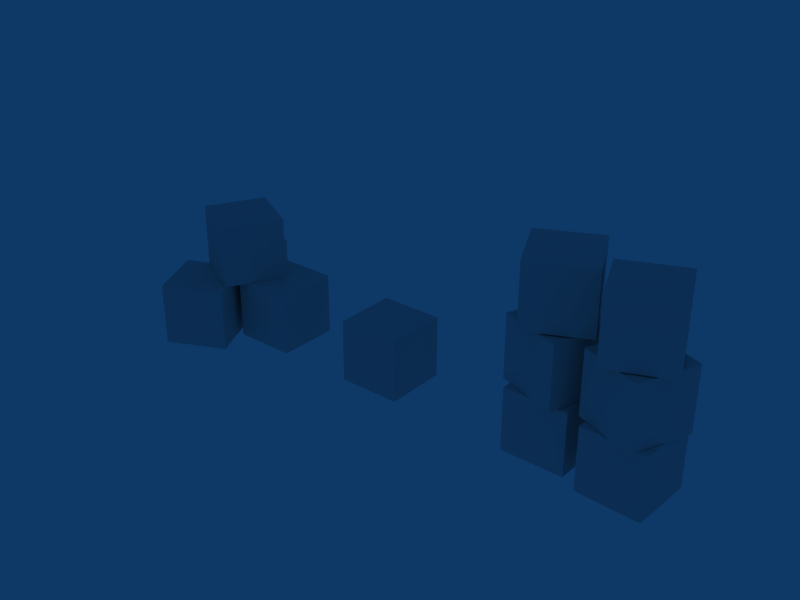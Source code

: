 # Source: box.blend  (saved by Blender 2.49.2; exported with 4.5.12 LTS)
import bpy
from mathutils import Matrix  # noqa: F401  (used for matrix-valued properties, if any)

bpy.ops.wm.read_factory_settings(use_empty=True)
scene = bpy.context.scene
scene.name = 'Scene'

# ---- collections
col_collection_1 = bpy.data.collections.new('Collection 1'); scene.collection.children.link(col_collection_1)

# ---- materials (node trees are filled in below, after node groups)
mat_material = bpy.data.materials.new('Material')
mat_material.alpha_threshold = 0.0
mat_material.roughness = 0.5
mat_material.line_color = (0.0, 0.0, 0.0, 1.0)

# ---- material node trees

# ---- world
world_world = bpy.data.worlds.new('World'); scene.world = world_world
world_world.color = (0.05656, 0.2208, 0.4)
world_world.use_sun_shadow = False
world_world.sun_shadow_jitter_overblur = 0.0
world_world.cycles.sampling_method = 'MANUAL'
world_world.cycles.sample_map_resolution = 256

# ---- meshes
me_cube_002 = bpy.data.meshes.new('Cube.002')
me_cube_002.from_pydata([(-0.2769, 1.164, -3.019), (-0.2769, -0.8355, -3.019), (-2.277, -0.8355, -3.019), (-2.277, 1.164, -3.019), (-0.2769, 1.164, -1.019), (-0.2769, -0.8355, -1.019), (-2.277, -0.8355, -1.019), (-2.277, 1.164, -1.019), (-1.894, 1.437, 0.9879), (-2.55, -0.4522, 0.9879), (-0.6601, -1.108, 0.9879), (-0.004212, 0.7812, 0.9879), (-1.894, 1.437, -1.012), (-2.55, -0.4522, -1.012), (-0.6601, -1.108, -1.012), (-0.004212, 0.7812, -1.012), (-0.8144, 1.501, 1.019), (0.0596, -0.2979, 1.019), (-1.739, -1.172, 1.019), (-2.613, 0.6269, 1.019), (-0.8144, 1.501, 3.019), (0.0596, -0.298, 3.019), (-1.739, -1.172, 3.019), (-2.613, 0.6269, 3.019), (0.7753, -1.501, 3.019), (2.613, -0.7126, 3.019), (1.825, 1.125, 3.019), (-0.0131, 0.3371, 3.019), (0.7753, -1.501, 1.019), (2.613, -0.7126, 1.019), (1.825, 1.125, 1.019), (-0.0131, 0.3371, 1.019), (0.744, 1.113, -1.012), (2.6, 0.3684, -1.012), (1.856, -1.488, -1.012), (-0.0001584, -0.7439, -1.012), (0.744, 1.113, 0.9879), (2.6, 0.3684, 0.9879), (1.856, -1.488, 0.9879), (-0.0001582, -0.7439, 0.9879), (0.2541, -1.14, -1.019), (2.252, -1.234, -1.019), (2.346, 0.7641, -1.019), (0.3483, 0.8582, -1.019), (0.2541, -1.14, -3.019), (2.252, -1.234, -3.019), (2.346, 0.7641, -3.019), (0.3483, 0.8582, -3.019)], [], [(0, 1, 2, 3), (4, 7, 6, 5), (0, 4, 5, 1), (1, 5, 6, 2), (2, 6, 7, 3), (4, 0, 3, 7), (11, 15, 12, 8), (13, 9, 8, 12), (14, 10, 9, 13), (15, 11, 10, 14), (11, 8, 9, 10), (15, 14, 13, 12), (16, 17, 18, 19), (20, 23, 22, 21), (16, 20, 21, 17), (17, 21, 22, 18), (18, 22, 23, 19), (20, 16, 19, 23), (27, 31, 28, 24), (29, 25, 24, 28), (30, 26, 25, 29), (31, 27, 26, 30), (27, 24, 25, 26), (31, 30, 29, 28), (32, 33, 34, 35), (36, 39, 38, 37), (32, 36, 37, 33), (33, 37, 38, 34), (34, 38, 39, 35), (36, 32, 35, 39), (43, 47, 44, 40), (45, 41, 40, 44), (46, 42, 41, 45), (47, 43, 42, 46), (43, 40, 41, 42), (47, 46, 45, 44)])
_uv = me_cube_002.uv_layers.new(name='UVTex')
_uv.uv.foreach_set('vector', [0.0, 0.0, 1.0, 0.0, 1.0, 1.0, 0.0, 1.0, 0.0, 0.0, 1.0, 0.0, 1.0, 1.0, 0.0, 1.0, 0.0, 0.0, 1.0, 0.0, 1.0, 1.0, 0.0, 1.0, 0.0, 0.0, 1.0, 0.0, 1.0, 1.0, 0.0, 1.0, 0.0, 0.0, 1.0, 0.0, 1.0, 1.0, 0.0, 1.0, 0.0, 0.0, 1.0, 0.0, 1.0, 1.0, 0.0, 1.0, 0.0, 0.0, 1.0, 0.0, 1.0, 1.0, 0.0, 1.0, 0.0, 0.0, 1.0, 0.0, 1.0, 1.0, 0.0, 1.0, 0.0, 0.0, 1.0, 0.0, 1.0, 1.0, 0.0, 1.0, 0.0, 0.0, 1.0, 0.0, 1.0, 1.0, 0.0, 1.0, 0.0, 0.0, 1.0, 0.0, 1.0, 1.0, 0.0, 1.0, 0.0, 0.0, 1.0, 0.0, 1.0, 1.0, 0.0, 1.0, 0.0, 0.0, 1.0, 0.0, 1.0, 1.0, 0.0, 1.0, 0.0, 0.0, 1.0, 0.0, 1.0, 1.0, 0.0, 1.0, 0.0, 0.0, 1.0, 0.0, 1.0, 1.0, 0.0, 1.0, 0.0, 0.0, 1.0, 0.0, 1.0, 1.0, 0.0, 1.0, 0.0, 0.0, 1.0, 0.0, 1.0, 1.0, 0.0, 1.0, 0.0, 0.0, 1.0, 0.0, 1.0, 1.0, 0.0, 1.0, 0.0, 0.0, 1.0, 0.0, 1.0, 1.0, 0.0, 1.0, 0.0, 0.0, 1.0, 0.0, 1.0, 1.0, 0.0, 1.0, 0.0, 0.0, 1.0, 0.0, 1.0, 1.0, 0.0, 1.0, 0.0, 0.0, 1.0, 0.0, 1.0, 1.0, 0.0, 1.0, 0.0, 0.0, 1.0, 0.0, 1.0, 1.0, 0.0, 1.0, 0.0, 0.0, 1.0, 0.0, 1.0, 1.0, 0.0, 1.0, 0.0, 0.0, 1.0, 0.0, 1.0, 1.0, 0.0, 1.0, 0.0, 0.0, 1.0, 0.0, 1.0, 1.0, 0.0, 1.0, 0.0, 0.0, 1.0, 0.0, 1.0, 1.0, 0.0, 1.0, 0.0, 0.0, 1.0, 0.0, 1.0, 1.0, 0.0, 1.0, 0.0, 0.0, 1.0, 0.0, 1.0, 1.0, 0.0, 1.0, 0.0, 0.0, 1.0, 0.0, 1.0, 1.0, 0.0, 1.0, 0.0, 0.0, 1.0, 0.0, 1.0, 1.0, 0.0, 1.0, 0.0, 0.0, 1.0, 0.0, 1.0, 1.0, 0.0, 1.0, 0.0, 0.0, 1.0, 0.0, 1.0, 1.0, 0.0, 1.0, 0.0, 0.0, 1.0, 0.0, 1.0, 1.0, 0.0, 1.0, 0.0, 0.0, 1.0, 0.0, 1.0, 1.0, 0.0, 1.0, 0.0, 0.0, 1.0, 0.0, 1.0, 1.0, 0.0, 1.0])
me_cube_002.materials.append(mat_material)
me_cube_002.use_remesh_preserve_volume = False
me_cube_002.use_remesh_preserve_attributes = False
me_cube_002.use_mirror_vertex_groups = False
me_cube_002.update()
me_cube_001 = bpy.data.meshes.new('Cube.001')
me_cube_001.from_pydata([(2.426, 1.371, -2.001), (2.426, -0.6292, -2.001), (0.4261, -0.6292, -2.001), (0.4261, 1.371, -2.001), (2.426, 1.371, -0.001127), (2.426, -0.6292, -0.001127), (0.4261, -0.6292, -0.001127), (0.4261, 1.371, -0.001127), (-2.426, 1.673, -0.001127), (-1.559, -0.1297, -0.001127), (0.2434, 0.7376, -0.001127), (-0.6239, 2.54, -0.001127), (-2.426, 1.673, -2.001), (-1.559, -0.1297, -2.001), (0.2434, 0.7376, -2.001), (-0.6239, 2.54, -2.001), (-0.1419, 0.1297, -2.001), (0.7254, -1.673, -2.001), (-1.077, -2.54, -2.001), (-1.944, -0.7376, -2.001), (-0.1419, 0.1297, -0.001127), (0.7254, -1.673, -0.001127), (-1.077, -2.54, -0.001127), (-1.944, -0.7376, -0.001127), (-0.3083, 1.364, 2.001), (-1.235, -0.408, 2.001), (0.5367, -1.335, 2.001), (1.464, 0.437, 2.001), (-0.3083, 1.364, 0.001127), (-1.235, -0.408, 0.001127), (0.5367, -1.335, 0.001127), (1.464, 0.437, 0.001127)], [], [(0, 1, 2, 3), (4, 7, 6, 5), (0, 4, 5, 1), (1, 5, 6, 2), (2, 6, 7, 3), (4, 0, 3, 7), (11, 15, 12, 8), (13, 9, 8, 12), (14, 10, 9, 13), (15, 11, 10, 14), (11, 8, 9, 10), (15, 14, 13, 12), (16, 17, 18, 19), (20, 23, 22, 21), (16, 20, 21, 17), (17, 21, 22, 18), (18, 22, 23, 19), (20, 16, 19, 23), (27, 31, 28, 24), (29, 25, 24, 28), (30, 26, 25, 29), (31, 27, 26, 30), (27, 24, 25, 26), (31, 30, 29, 28)])
_uv = me_cube_001.uv_layers.new(name='UVTex')
_uv.uv.foreach_set('vector', [0.0, 0.0, 1.0, 0.0, 1.0, 1.0, 0.0, 1.0, 0.0, 0.0, 1.0, 0.0, 1.0, 1.0, 0.0, 1.0, 0.0, 0.0, 1.0, 0.0, 1.0, 1.0, 0.0, 1.0, 0.0, 0.0, 1.0, 0.0, 1.0, 1.0, 0.0, 1.0, 0.0, 0.0, 1.0, 0.0, 1.0, 1.0, 0.0, 1.0, 0.0, 0.0, 1.0, 0.0, 1.0, 1.0, 0.0, 1.0, 0.0, 0.0, 1.0, 0.0, 1.0, 1.0, 0.0, 1.0, 0.0, 0.0, 1.0, 0.0, 1.0, 1.0, 0.0, 1.0, 0.0, 0.0, 1.0, 0.0, 1.0, 1.0, 0.0, 1.0, 0.0, 0.0, 1.0, 0.0, 1.0, 1.0, 0.0, 1.0, 0.0, 0.0, 1.0, 0.0, 1.0, 1.0, 0.0, 1.0, 0.0, 0.0, 1.0, 0.0, 1.0, 1.0, 0.0, 1.0, 0.0, 0.0, 1.0, 0.0, 1.0, 1.0, 0.0, 1.0, 0.0, 0.0, 1.0, 0.0, 1.0, 1.0, 0.0, 1.0, 0.0, 0.0, 1.0, 0.0, 1.0, 1.0, 0.0, 1.0, 0.0, 0.0, 1.0, 0.0, 1.0, 1.0, 0.0, 1.0, 0.0, 0.0, 1.0, 0.0, 1.0, 1.0, 0.0, 1.0, 0.0, 0.0, 1.0, 0.0, 1.0, 1.0, 0.0, 1.0, 0.0, 0.0, 1.0, 0.0, 1.0, 1.0, 0.0, 1.0, 0.0, 0.0, 1.0, 0.0, 1.0, 1.0, 0.0, 1.0, 0.0, 0.0, 1.0, 0.0, 1.0, 1.0, 0.0, 1.0, 0.0, 0.0, 1.0, 0.0, 1.0, 1.0, 0.0, 1.0, 0.0, 0.0, 1.0, 0.0, 1.0, 1.0, 0.0, 1.0, 0.0, 0.0, 1.0, 0.0, 1.0, 1.0, 0.0, 1.0])
me_cube_001.materials.append(mat_material)
me_cube_001.use_remesh_preserve_volume = False
me_cube_001.use_remesh_preserve_attributes = False
me_cube_001.use_mirror_vertex_groups = False
me_cube_001.update()
me_cube = bpy.data.meshes.new('Cube')
me_cube.from_pydata([(1.0, 1.0, -1.0), (1.0, -1.0, -1.0), (-1.0, -1.0, -1.0), (-1.0, 1.0, -1.0), (1.0, 1.0, 1.0), (1.0, -1.0, 1.0), (-1.0, -1.0, 1.0), (-1.0, 1.0, 1.0)], [], [(0, 1, 2, 3), (4, 7, 6, 5), (0, 4, 5, 1), (1, 5, 6, 2), (2, 6, 7, 3), (4, 0, 3, 7)])
_uv = me_cube.uv_layers.new(name='UVTex')
_uv.uv.foreach_set('vector', [0.0, 0.0, 1.0, 0.0, 1.0, 1.0, 0.0, 1.0, 0.0, 0.0, 1.0, 0.0, 1.0, 1.0, 0.0, 1.0, 0.0, 0.0, 1.0, 0.0, 1.0, 1.0, 0.0, 1.0, 0.0, 0.0, 1.0, 0.0, 1.0, 1.0, 0.0, 1.0, 0.0, 0.0, 1.0, 0.0, 1.0, 1.0, 0.0, 1.0, 0.0, 0.0, 1.0, 0.0, 1.0, 1.0, 0.0, 1.0])
me_cube.materials.append(mat_material)
me_cube.use_remesh_preserve_volume = False
me_cube.use_remesh_preserve_attributes = False
me_cube.use_mirror_vertex_groups = False
me_cube.update()

# ---- objects
ob_boxes6 = bpy.data.objects.new('boxes6', me_cube_002)
ob_boxes3 = bpy.data.objects.new('boxes3', me_cube_001)
ob_box = bpy.data.objects.new('box', me_cube)

# ---- transforms, parenting, visibility, modifiers, constraints
ob_boxes6.location = (7.073, -0.1645, 2.019)
ob_boxes6.lock_rotations_4d = False
ob_boxes6.empty_display_type = 'ARROWS'
ob_boxes6.color = (0.0, 0.0, 0.0, 1.0)
ob_boxes6.lineart.crease_threshold = 0.0
ob_boxes3.location = (-5.884, -0.3708, 1.001)
ob_boxes3.lock_rotations_4d = False
ob_boxes3.empty_display_type = 'ARROWS'
ob_boxes3.color = (0.0, 0.0, 0.0, 1.0)
ob_boxes3.lineart.crease_threshold = 0.0
ob_box.location = (0.0, 0.0, 0.0)
ob_box.lock_rotations_4d = False
ob_box.empty_display_type = 'ARROWS'
ob_box.color = (0.0, 0.0, 0.0, 1.0)
ob_box.lineart.crease_threshold = 0.0

# ---- collection membership
col_collection_1.objects.link(ob_boxes6)
col_collection_1.objects.link(ob_boxes3)
col_collection_1.objects.link(ob_box)

# ---- scene / render settings (as saved in the file)
scene.frame_start = 1; scene.frame_end = 250; scene.frame_set(1)
scene.render.engine = 'BLENDER_EEVEE_NEXT'
scene.render.image_settings.file_format = 'JPEG'
scene.render.image_settings.color_mode = 'RGB'
scene.render.image_settings.compression = 90
scene.render.resolution_x = 800
scene.render.resolution_y = 600
scene.render.pixel_aspect_x = 100.0
scene.render.pixel_aspect_y = 100.0
scene.render.fps = 25
scene.render.dither_intensity = 0.0
scene.render.use_compositing = False
scene.render.use_sequencer = False
scene.render.bake_margin = 2
scene.render.bake_bias = 0.0
scene.render.use_stamp_time = False
scene.render.use_stamp_date = False
scene.render.use_stamp_frame = False
scene.render.use_stamp_camera = False
scene.render.use_stamp_scene = False
scene.render.use_stamp_filename = False
scene.render.use_stamp_render_time = False
scene.render.stamp_font_size = 0
scene.cycles.use_denoising = False
scene.cycles.samples = 10
scene.cycles.sampling_pattern = 'TABULATED_SOBOL'
scene.cycles.light_sampling_threshold = 0.0
scene.cycles.use_adaptive_sampling = False
scene.cycles.use_light_tree = False
scene.cycles.blur_glossy = 0.0
scene.cycles.volume_bounces = 1
scene.cycles.pixel_filter_type = 'GAUSSIAN'
scene.cycles.sample_clamp_indirect = 0.0
scene.view_settings.view_transform = 'Raw'
bpy.context.view_layer.update()

# ---- added for rendering (the .blend has no active camera): camera
cam_auto = bpy.data.cameras.new('AutoCamera')
cam_auto.lens = 50.0
cam_auto.sensor_width = 36.0
cam_auto.clip_end = 1000.0
ob_auto_camera = bpy.data.objects.new('AutoCamera', cam_auto)
scene.collection.objects.link(ob_auto_camera)
ob_auto_camera.location = (18.869, -22.1877, 16.5638)
ob_auto_camera.rotation_euler = (1.09748, -7.21219e-08, 0.694738)
scene.camera = ob_auto_camera
bpy.context.view_layer.update()
